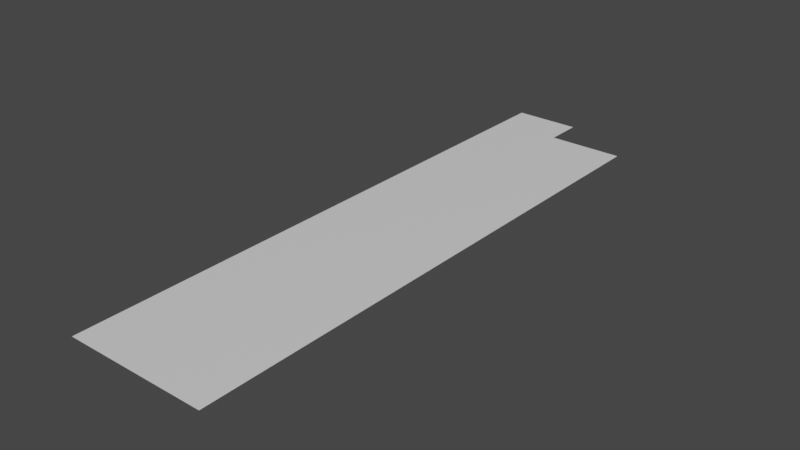 # Source: FLoor_Blood.blend  (saved by Blender 2.80.75; exported with 4.5.12 LTS)
import bpy
from mathutils import Matrix  # noqa: F401  (used for matrix-valued properties, if any)

bpy.ops.wm.read_factory_settings(use_empty=True)
scene = bpy.context.scene
scene.name = 'Scene'

# ---- collections
col_collection = bpy.data.collections.new('Collection'); scene.collection.children.link(col_collection)

# ---- images (referenced by path relative to the original .blend; pixels are not part of the script)
import os
ASSET_DIR = os.environ.get("B2B_ASSET_DIR", "")  # directory of the original .blend (textures are referenced by path, not embedded)
HERE = os.path.dirname(os.path.abspath(__file__))  # packed textures are extracted next to this script under _unpacked/

def load_image(name, relpath, width, height, colorspace="sRGB"):
    """Load a texture the original file referenced (path relative to the .blend, or extracted next to this script)."""
    p = next((c for c in (os.path.join(HERE, relpath), os.path.join(ASSET_DIR, relpath)) if relpath and os.path.exists(c)), "")
    if p:
        img = bpy.data.images.load(p, check_existing=True)
        img.name = name
    else:  # same state as the original file: an image datablock whose file is absent (Cycles renders it pink)
        img = bpy.data.images.new(name, width, height)
        img.source = "FILE"
        img.filepath = "//" + (relpath or name)
    img.colorspace_settings.name = colorspace
    return img
img_tbykeacs_2k_normal_jpg = load_image('tbykeacs_2K_Normal.jpg', 'tbykeacs_2K_Normal.jpg', 1024, 1024, 'Non-Color')
img_tbykeacs_2k_roughness_jpg = load_image('tbykeacs_2K_Roughness.jpg', 'tbykeacs_2K_Roughness.jpg', 1024, 1024, 'sRGB')
img_wall_1k_normal_jpg = load_image('Wall_1K_Normal.jpg', 'Wall_1K_Normal.jpg', 1024, 1024, 'Non-Color')
img_wall_1k_roughness_jpg = load_image('Wall_1K_Roughness.jpg', 'Wall_1K_Roughness.jpg', 1024, 1024, 'sRGB')
img_wall_1k_metalness_jpg = load_image('Wall_1K_Metalness.jpg', 'Wall_1K_Metalness.jpg', 1024, 1024, 'sRGB')

# ---- materials (node trees are filled in below, after node groups)
mat_wooden_floor_001 = bpy.data.materials.new('Wooden Floor.001')
mat_wooden_floor_001.use_transparent_shadow = False
mat_wooden_floor_001.roughness = 0.5
mat_panels_001 = bpy.data.materials.new('Panels.001')
mat_panels_001.use_transparent_shadow = False
mat_panels_001.roughness = 0.5
mat_wall_001 = bpy.data.materials.new('Wall.001')
mat_wall_001.use_transparent_shadow = False
mat_wall_001.roughness = 0.5
mat_wooden_floor = bpy.data.materials.new('Wooden Floor')
mat_wooden_floor.use_transparent_shadow = False
mat_wooden_floor.roughness = 0.5
mat_panels = bpy.data.materials.new('Panels')
mat_panels.use_transparent_shadow = False
mat_panels.roughness = 0.5
mat_wall = bpy.data.materials.new('Wall')
mat_wall.use_transparent_shadow = False
mat_wall.roughness = 0.5

# ---- material node trees
mat_wooden_floor_001.use_nodes = True; mat_wooden_floor_001.node_tree.nodes.clear()
_N = mat_wooden_floor_001.node_tree.nodes; _L = mat_wooden_floor_001.node_tree.links
n0 = _N.new('ShaderNodeOutputMaterial'); n0.name = 'Material Output'; n0.location = (300, 300)
n1 = _N.new('ShaderNodeBsdfPrincipled'); n1.name = 'Principled BSDF'; n1.location = (10, 300)
n1.distribution = 'GGX'
n1.subsurface_method = 'BURLEY'
n1.inputs[3].default_value = 1.45
n1.inputs[27].default_value = (0.0, 0.0, 0.0, 1.0)
n1.inputs[28].default_value = 1.0
n2 = _N.new('ShaderNodeNormalMap'); n2.name = 'Normal Map'; n2.location = (-300, -300)
n2.label = 'Normal/Map'
n2.inputs[0].default_value = 0.14
n3 = _N.new('ShaderNodeTexImage'); n3.name = 'Image Texture'; n3.location = (-600, -900)
n3.image = img_tbykeacs_2k_normal_jpg
n4 = _N.new('ShaderNodeTexImage'); n4.name = 'Image Texture.001'; n4.location = (-300, 300)
n4.image = img_tbykeacs_2k_roughness_jpg
_L.new(n1.outputs[0], n0.inputs[0])
_L.new(n2.outputs[0], n1.inputs[5])
_L.new(n3.outputs[0], n2.inputs[1])
_L.new(n4.outputs[0], n1.inputs[2])
n0.is_active_output = True
mat_panels_001.use_nodes = True; mat_panels_001.node_tree.nodes.clear()
_N = mat_panels_001.node_tree.nodes; _L = mat_panels_001.node_tree.links
n0 = _N.new('ShaderNodeOutputMaterial'); n0.name = 'Material Output'; n0.location = (300, 300)
n1 = _N.new('ShaderNodeBsdfPrincipled'); n1.name = 'Principled BSDF'; n1.location = (10, 300)
n1.distribution = 'GGX'
n1.subsurface_method = 'BURLEY'
n1.inputs[3].default_value = 1.45
n1.inputs[27].default_value = (0.0, 0.0, 0.0, 1.0)
n1.inputs[28].default_value = 1.0
n2 = _N.new('ShaderNodeNormalMap'); n2.name = 'Normal Map'; n2.location = (-300, -300)
n2.label = 'Normal/Map'
n2.inputs[0].default_value = 0.14
_L.new(n1.outputs[0], n0.inputs[0])
_L.new(n2.outputs[0], n1.inputs[5])
n0.is_active_output = True
mat_wall_001.use_nodes = True; mat_wall_001.node_tree.nodes.clear()
_N = mat_wall_001.node_tree.nodes; _L = mat_wall_001.node_tree.links
n0 = _N.new('ShaderNodeOutputMaterial'); n0.name = 'Material Output'; n0.location = (300, 300)
n1 = _N.new('ShaderNodeBsdfPrincipled'); n1.name = 'Principled BSDF'; n1.location = (10, 300)
n1.distribution = 'GGX'
n1.subsurface_method = 'BURLEY'
n1.inputs[3].default_value = 1.45
n1.inputs[27].default_value = (0.0, 0.0, 0.0, 1.0)
n1.inputs[28].default_value = 1.0
n2 = _N.new('ShaderNodeNormalMap'); n2.name = 'Normal Map'; n2.location = (-300, -300)
n2.label = 'Normal/Map'
n2.inputs[0].default_value = 0.14
n3 = _N.new('ShaderNodeTexImage'); n3.name = 'Image Texture'; n3.location = (-600, -900)
n3.image = img_wall_1k_normal_jpg
n4 = _N.new('ShaderNodeTexImage'); n4.name = 'Image Texture.001'; n4.location = (-300, 300)
n4.image = img_wall_1k_roughness_jpg
n5 = _N.new('ShaderNodeTexImage'); n5.name = 'Image Texture.002'; n5.location = (-300, 0)
n5.image = img_wall_1k_metalness_jpg
_L.new(n1.outputs[0], n0.inputs[0])
_L.new(n2.outputs[0], n1.inputs[5])
_L.new(n3.outputs[0], n2.inputs[1])
_L.new(n4.outputs[0], n1.inputs[2])
_L.new(n5.outputs[0], n1.inputs[1])
n0.is_active_output = True
mat_wooden_floor.use_nodes = True; mat_wooden_floor.node_tree.nodes.clear()
_N = mat_wooden_floor.node_tree.nodes; _L = mat_wooden_floor.node_tree.links
n0 = _N.new('ShaderNodeOutputMaterial'); n0.name = 'Material Output'; n0.location = (300, 300)
n1 = _N.new('ShaderNodeBsdfPrincipled'); n1.name = 'Principled BSDF'; n1.location = (10, 300)
n1.distribution = 'GGX'
n1.subsurface_method = 'BURLEY'
n1.inputs[3].default_value = 1.45
n1.inputs[27].default_value = (0.0, 0.0, 0.0, 1.0)
n1.inputs[28].default_value = 1.0
n2 = _N.new('ShaderNodeNormalMap'); n2.name = 'Normal Map'; n2.location = (-300, -300)
n2.label = 'Normal/Map'
n2.inputs[0].default_value = 0.14
n3 = _N.new('ShaderNodeTexImage'); n3.name = 'Image Texture'; n3.location = (-600, -900)
n3.image = img_tbykeacs_2k_normal_jpg
n4 = _N.new('ShaderNodeTexImage'); n4.name = 'Image Texture.001'; n4.location = (-300, 300)
n4.image = img_tbykeacs_2k_roughness_jpg
_L.new(n1.outputs[0], n0.inputs[0])
_L.new(n2.outputs[0], n1.inputs[5])
_L.new(n3.outputs[0], n2.inputs[1])
_L.new(n4.outputs[0], n1.inputs[2])
n0.is_active_output = True
mat_panels.use_nodes = True; mat_panels.node_tree.nodes.clear()
_N = mat_panels.node_tree.nodes; _L = mat_panels.node_tree.links
n0 = _N.new('ShaderNodeOutputMaterial'); n0.name = 'Material Output'; n0.location = (300, 300)
n1 = _N.new('ShaderNodeBsdfPrincipled'); n1.name = 'Principled BSDF'; n1.location = (10, 300)
n1.distribution = 'GGX'
n1.subsurface_method = 'BURLEY'
n1.inputs[3].default_value = 1.45
n1.inputs[27].default_value = (0.0, 0.0, 0.0, 1.0)
n1.inputs[28].default_value = 1.0
n2 = _N.new('ShaderNodeNormalMap'); n2.name = 'Normal Map'; n2.location = (-300, -300)
n2.label = 'Normal/Map'
n2.inputs[0].default_value = 0.14
_L.new(n1.outputs[0], n0.inputs[0])
_L.new(n2.outputs[0], n1.inputs[5])
n0.is_active_output = True
mat_wall.use_nodes = True; mat_wall.node_tree.nodes.clear()
_N = mat_wall.node_tree.nodes; _L = mat_wall.node_tree.links
n0 = _N.new('ShaderNodeOutputMaterial'); n0.name = 'Material Output'; n0.location = (300, 300)
n1 = _N.new('ShaderNodeBsdfPrincipled'); n1.name = 'Principled BSDF'; n1.location = (10, 300)
n1.distribution = 'GGX'
n1.subsurface_method = 'BURLEY'
n1.inputs[3].default_value = 1.45
n1.inputs[27].default_value = (0.0, 0.0, 0.0, 1.0)
n1.inputs[28].default_value = 1.0
n2 = _N.new('ShaderNodeNormalMap'); n2.name = 'Normal Map'; n2.location = (-300, -300)
n2.label = 'Normal/Map'
n2.inputs[0].default_value = 0.14
n3 = _N.new('ShaderNodeTexImage'); n3.name = 'Image Texture'; n3.location = (-600, -900)
n3.image = img_wall_1k_normal_jpg
n4 = _N.new('ShaderNodeTexImage'); n4.name = 'Image Texture.001'; n4.location = (-300, 300)
n4.image = img_wall_1k_roughness_jpg
n5 = _N.new('ShaderNodeTexImage'); n5.name = 'Image Texture.002'; n5.location = (-300, 0)
n5.image = img_wall_1k_metalness_jpg
_L.new(n1.outputs[0], n0.inputs[0])
_L.new(n2.outputs[0], n1.inputs[5])
_L.new(n3.outputs[0], n2.inputs[1])
_L.new(n4.outputs[0], n1.inputs[2])
_L.new(n5.outputs[0], n1.inputs[1])
n0.is_active_output = True

# ---- world
world_world = bpy.data.worlds.new('World'); scene.world = world_world
world_world.use_nodes = True; world_world.node_tree.nodes.clear()
_N = world_world.node_tree.nodes; _L = world_world.node_tree.links
n0 = _N.new('ShaderNodeOutputWorld'); n0.name = 'World Output'; n0.location = (300, 300)
n1 = _N.new('ShaderNodeBackground'); n1.name = 'Background'; n1.location = (10, 300)
n1.inputs[0].default_value = (0.05088, 0.05088, 0.05088, 1.0)
_L.new(n1.outputs[0], n0.inputs[0])
n0.is_active_output = True
world_world.color = (0.05088, 0.05088, 0.05088)
world_world.use_sun_shadow = False
world_world.sun_shadow_jitter_overblur = 0.0

# ---- meshes
me_plane_013 = bpy.data.meshes.new('Plane.013')
me_plane_013.from_pydata([(-3.743, -1.942, 7.35e-07), (-3.743, 0.0, 5.652e-07), (3.052e-07, 0.0, -4.608e-14), (3.052e-07, -1.942, 1.698e-07), (-3.743, -3.885, 9.048e-07), (9.155e-07, -7.769, 6.792e-07), (-3.743, -7.769, 1.244e-06), (3.052e-07, -3.885, 3.396e-07), (-3.743, 5.885, 1.326e-06), (-3.743, 7.828, 1.156e-06), (3.052e-07, 6.828, 8.319e-07), (-3.743, 3.943, 1.496e-06), (3.052e-07, 3.943, 9.306e-07), (-2.0, -1.942, 4.718e-07), (-2.0, 0.0, 3.02e-07), (-2.0, -7.769, 9.812e-07), (-2.0, -3.885, 6.416e-07), (-2.0, 6.828, 1.134e-06), (-2.0, 7.828, 8.93e-07), (-2.0, 3.943, 1.233e-06)], [], [(13, 14, 1, 0), (16, 13, 0, 4), (15, 16, 4, 6), (17, 18, 9, 8), (19, 17, 8, 11), (14, 19, 11, 1), (2, 12, 19, 14), (12, 10, 17, 19), (5, 7, 16, 15), (7, 3, 13, 16), (3, 2, 14, 13)])
me_plane_013.polygons.foreach_set('use_smooth', [True] * 11)
me_plane_013.polygons.foreach_set('material_index', [3, 3, 3, 3, 3, 3, 3, 3, 3, 3, 3])
_uv = me_plane_013.uv_layers.new(name='UVMap')
_uv.uv.foreach_set('vector', [0.5343, 0.3736, 0.5343, 0.4981, 1.0, 0.4981, 1.0, 0.3736, 0.5343, 0.2491, 0.5343, 0.3736, 1.0, 0.3736, 1.0, 0.2491, 0.5343, 3.057e-08, 0.5343, 0.2491, 1.0, 0.2491, 1.0, 0.0, 0.5343, 0.9359, 0.5343, 1.0, 1.0, 1.0, 1.0, 0.8755, 0.5343, 0.7509, 0.5343, 0.9359, 1.0, 0.8755, 1.0, 0.7509, 0.5343, 0.4981, 0.5343, 0.7509, 1.0, 0.7509, 1.0, 0.4981, 1.905e-07, 0.4981, 8.049e-08, 0.7509, 0.5343, 0.7509, 0.5343, 0.4981, 8.049e-08, 0.7509, 0.0, 0.9359, 0.5343, 0.9359, 0.5343, 0.7509, 2.442e-07, 0.0, 2.989e-07, 0.2491, 0.5343, 0.2491, 0.5343, 3.057e-08, 2.989e-07, 0.2491, 2.447e-07, 0.3736, 0.5343, 0.3736, 0.5343, 0.2491, 2.447e-07, 0.3736, 1.905e-07, 0.4981, 0.5343, 0.4981, 0.5343, 0.3736])
me_plane_013.materials.append(mat_wooden_floor_001)
me_plane_013.materials.append(mat_panels_001)
me_plane_013.materials.append(mat_wall_001)
me_plane_013.materials.append(mat_wooden_floor)
me_plane_013.materials.append(mat_panels)
me_plane_013.materials.append(mat_wall)
me_plane_013.use_remesh_preserve_volume = False
me_plane_013.use_remesh_preserve_attributes = False
me_plane_013.use_mirror_vertex_groups = False
me_plane_013.update()
me_plane_013.normals_split_custom_set([tuple(v) for v in zip(*[iter([1.51e-07, 8.742e-08, 1.0, 1.51e-07, -7.43e-08, 1.0, 1.51e-07, -7.43e-08, 1.0, 1.51e-07, 8.742e-08, 1.0, 1.51e-07, 8.742e-08, 1.0, 1.51e-07, 8.742e-08, 1.0, 1.51e-07, 8.742e-08, 1.0, 1.51e-07, 8.742e-08, 1.0, 1.51e-07, 8.742e-08, 1.0, 1.51e-07, 8.742e-08, 1.0, 1.51e-07, 8.742e-08, 1.0, 1.51e-07, 8.742e-08, 1.0, 1.174e-07, 8.531e-08, 1.0, 9.285e-08, 1.396e-07, 1.0, 9.285e-08, 1.396e-07, 1.0, 1.078e-07, 8.436e-08, 1.0, 1.421e-07, -9.555e-08, 1.0, 1.174e-07, 8.531e-08, 1.0, 1.078e-07, 8.436e-08, 1.0, 1.333e-07, -9.02e-08, 1.0, 1.51e-07, -7.43e-08, 1.0, 1.421e-07, -9.555e-08, 1.0, 1.333e-07, -9.02e-08, 1.0, 1.51e-07, -7.43e-08, 1.0, 1.51e-07, -7.43e-08, 1.0, 1.51e-07, -1.009e-07, 1.0, 1.421e-07, -9.555e-08, 1.0, 1.51e-07, -7.43e-08, 1.0, 1.51e-07, -1.009e-07, 1.0, 1.51e-07, 3.42e-08, 1.0, 1.174e-07, 8.531e-08, 1.0, 1.421e-07, -9.555e-08, 1.0, 1.51e-07, 8.742e-08, 1.0, 1.51e-07, 8.742e-08, 1.0, 1.51e-07, 8.742e-08, 1.0, 1.51e-07, 8.742e-08, 1.0, 1.51e-07, 8.742e-08, 1.0, 1.51e-07, 8.742e-08, 1.0, 1.51e-07, 8.742e-08, 1.0, 1.51e-07, 8.742e-08, 1.0, 1.51e-07, 8.742e-08, 1.0, 1.51e-07, -7.43e-08, 1.0, 1.51e-07, -7.43e-08, 1.0, 1.51e-07, 8.742e-08, 1.0])] * 3)])

# ---- objects
ob_room_top_008_blood = bpy.data.objects.new('Room-Top.008_Blood', me_plane_013)

# ---- transforms, parenting, visibility, modifiers, constraints
ob_room_top_008_blood.location = (7.901, -7.978, -2.743)
ob_room_top_008_blood.color = (0.8, 0.8, 0.8, 1.0)
ob_room_top_008_blood.lineart.crease_threshold = 0.0

# ---- collection membership
col_collection.objects.link(ob_room_top_008_blood)

# ---- scene / render settings (as saved in the file)
scene.frame_start = 1; scene.frame_end = 250; scene.frame_set(1)
scene.render.engine = 'BLENDER_EEVEE_NEXT'
scene.render.fps = 30
scene.cycles.use_denoising = False
scene.cycles.samples = 128
scene.cycles.sampling_pattern = 'TABULATED_SOBOL'
scene.cycles.use_adaptive_sampling = False
scene.cycles.use_light_tree = False
scene.view_settings.view_transform = 'Filmic'
bpy.context.view_layer.update()

# ---- added for rendering (the .blend has no active camera and no usable light): camera, sun
cam_auto = bpy.data.cameras.new('AutoCamera')
cam_auto.lens = 50.0
cam_auto.sensor_width = 36.0
cam_auto.clip_end = 1000.0
ob_auto_camera = bpy.data.objects.new('AutoCamera', cam_auto)
scene.collection.objects.link(ob_auto_camera)
ob_auto_camera.location = (20.8693, -25.7569, 9.12903)
ob_auto_camera.rotation_euler = (1.09748, -7.21219e-08, 0.694738)
scene.camera = ob_auto_camera
light_auto_sun = bpy.data.lights.new('AutoSun', 'SUN')
light_auto_sun.energy = 3.0
light_auto_sun.angle = 0.0523599
ob_auto_sun = bpy.data.objects.new('AutoSun', light_auto_sun)
scene.collection.objects.link(ob_auto_sun)
ob_auto_sun.rotation_euler = (0.872665, 0.174533, 0.523599)
bpy.context.view_layer.update()
